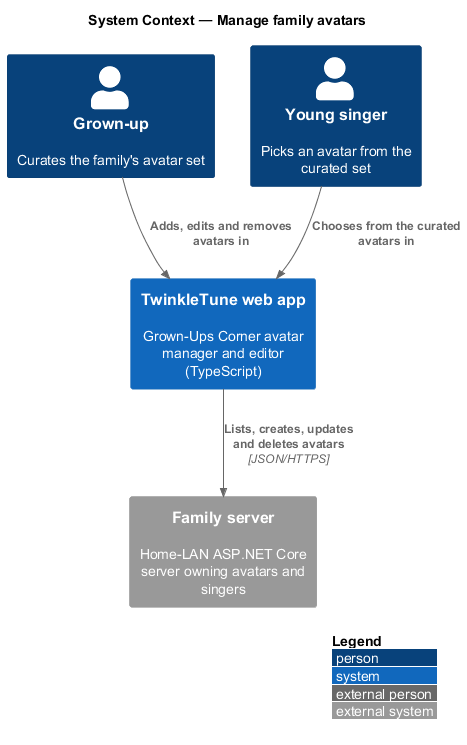

The diagram above was rendered by PlantUML. Its source (embedded in the PNG):
@startuml
!include <C4/C4_Context>
LAYOUT_WITH_LEGEND()
title System Context — Manage family avatars

Person(grownup, "Grown-up", "Curates the family's avatar set")
Person(singer, "Young singer", "Picks an avatar from the curated set")
System(twinkle, "TwinkleTune web app", "Grown-Ups Corner avatar manager and editor (TypeScript)")
System_Ext(server, "Family server", "Home-LAN ASP.NET Core server owning avatars and singers")

Rel(grownup, twinkle, "Adds, edits and removes avatars in")
Rel(singer, twinkle, "Chooses from the curated avatars in")
Rel(twinkle, server, "Lists, creates, updates and deletes avatars", "JSON/HTTPS")
@enduml